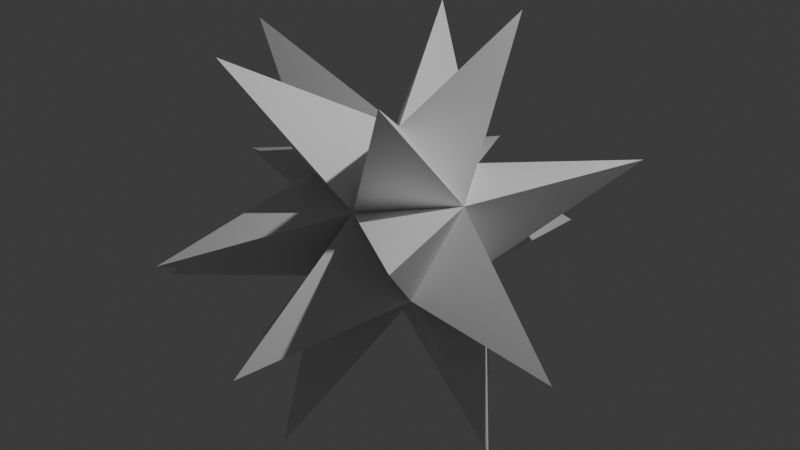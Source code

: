 # Source: obst2.blend  (saved by Blender 4.5.88; exported with 4.5.12 LTS)
import bpy
from mathutils import Matrix  # noqa: F401  (used for matrix-valued properties, if any)

bpy.ops.wm.read_factory_settings(use_empty=True)
scene = bpy.context.scene
scene.name = 'Scene'

# ---- collections
col_collection = bpy.data.collections.new('Collection'); scene.collection.children.link(col_collection)

# ---- materials (node trees are filled in below, after node groups)
mat_material = bpy.data.materials.new('Material')
mat_material.alpha_threshold = 0.0
mat_material.roughness = 0.5
mat_material.line_color = (0.0, 0.0, 0.0, 1.0)

# ---- material node trees
mat_material.use_nodes = True; mat_material.node_tree.nodes.clear()
_N = mat_material.node_tree.nodes; _L = mat_material.node_tree.links
n0 = _N.new('ShaderNodeOutputMaterial'); n0.name = 'Material Output'; n0.location = (200, 100)
n1 = _N.new('ShaderNodeBsdfPrincipled'); n1.name = 'Principled BSDF'; n1.location = (-200, 100)
n1.inputs[3].default_value = 1.45
_L.new(n1.outputs[0], n0.inputs[0])
n0.is_active_output = True

# ---- world
world_world = bpy.data.worlds.new('World'); scene.world = world_world
world_world.use_nodes = True; world_world.node_tree.nodes.clear()
_N = world_world.node_tree.nodes; _L = world_world.node_tree.links
n0 = _N.new('ShaderNodeOutputWorld'); n0.name = 'World Output'; n0.location = (200, 100)
n1 = _N.new('ShaderNodeBackground'); n1.name = 'Background'; n1.location = (-200, 100)
n1.inputs[0].default_value = (0.05088, 0.05088, 0.05088, 1.0)
_L.new(n1.outputs[0], n0.inputs[0])
n0.is_active_output = True
world_world.color = (0.05088, 0.05088, 0.05088)
world_world.sun_shadow_jitter_overblur = 0.0

# ---- cameras
cam_camera = bpy.data.cameras.new('Camera')
cam_camera.clip_end = 100.0
cam_camera.ortho_scale = 7.314

# ---- lights
light_light = bpy.data.lights.new('Light', 'POINT')
light_light.energy = 1000.0
light_light.shadow_soft_size = 0.1

# ---- meshes
me_cube = bpy.data.meshes.new('Cube')
me_cube.from_pydata([(0.0, 0.0, -1.0), (0.7236, -0.5257, -0.4472), (-0.2764, -0.8506, -0.4472), (-0.8944, 0.0, -0.4472), (-0.2764, 0.8506, -0.4472), (0.7236, 0.5257, -0.4472), (0.2764, -0.8506, 0.4472), (-0.7236, -0.5257, 0.4472), (-0.7236, 0.5257, 0.4472), (0.2764, 0.8506, 0.4472), (0.8944, 0.0, 0.4472), (0.0, 0.0, 1.0), (0.1511, -1.7, -1.815), (1.663, -0.3817, -1.815), (-1.57, -0.669, -1.815), (-1.57, 0.669, -1.815), (0.3517, 1.082, -2.216), (2.367, -0.3817, -0.6764), (0.3684, -2.369, -0.6764), (-1.69, -1.7, -0.6764), (-2.139, 1.082, -0.6764), (0.3684, 2.369, -0.6764), (1.69, -1.7, 0.6764), (-0.7697, -2.369, 0.02701), (-2.491, -2.318e-09, 0.02703), (-0.7697, 2.369, 0.02701), (1.69, 1.7, 0.6764), (1.121, -1.287, 1.815), (-0.8771, -1.464, 1.815), (-1.663, -0.3817, 1.815), (-0.8771, 1.464, 1.815), (0.9208, 0.669, 2.216)], [], [(0, 1, 12), (1, 2, 12), (2, 0, 12), (1, 0, 13), (0, 5, 13), (5, 1, 13), (0, 2, 14), (2, 3, 14), (3, 0, 14), (0, 3, 15), (3, 4, 15), (4, 0, 15), (0, 4, 16), (4, 5, 16), (5, 0, 16), (1, 5, 17), (5, 10, 17), (10, 1, 17), (2, 1, 18), (1, 6, 18), (6, 2, 18), (3, 2, 19), (2, 7, 19), (7, 3, 19), (4, 3, 20), (3, 8, 20), (8, 4, 20), (5, 4, 21), (4, 9, 21), (9, 5, 21), (1, 10, 22), (10, 6, 22), (6, 1, 22), (2, 6, 23), (6, 7, 23), (7, 2, 23), (3, 7, 24), (7, 8, 24), (8, 3, 24), (4, 8, 25), (8, 9, 25), (9, 4, 25), (5, 9, 26), (9, 10, 26), (10, 5, 26), (6, 10, 27), (10, 11, 27), (11, 6, 27), (7, 6, 28), (6, 11, 28), (11, 7, 28), (8, 7, 29), (7, 11, 29), (11, 8, 29), (9, 8, 30), (8, 11, 30), (11, 9, 30), (10, 9, 31), (9, 11, 31), (11, 10, 31)])
_uv = me_cube.uv_layers.new(name='UVMap')
_uv.uv.foreach_set('vector', [0.1818, 0.0, 0.2727, 0.1575, 0.1818, 0.07544, 0.2727, 0.1575, 0.09091, 0.1575, 0.2074, 0.1197, 0.09091, 0.1575, 0.1818, 0.0, 0.1562, 0.1197, 0.2727, 0.1575, 0.3636, 0.0, 0.3381, 0.1197, 0.3636, 0.0, 0.4545, 0.1575, 0.3636, 0.07544, 0.4545, 0.1575, 0.2727, 0.1575, 0.3892, 0.1197, 0.9091, 0.0, 1.0, 0.1575, 0.9091, 0.07544, 1.0, 0.1575, 0.8182, 0.1575, 0.9347, 0.1197, 0.8182, 0.1575, 0.9091, 0.0, 0.8835, 0.1197, 0.7273, 0.0, 0.8182, 0.1575, 0.7273, 0.07544, 0.8182, 0.1575, 0.6364, 0.1575, 0.7528, 0.1197, 0.6364, 0.1575, 0.7273, 0.0, 0.7017, 0.1197, 0.5455, 0.0, 0.6364, 0.1575, 0.5455, 0.07544, 0.6364, 0.1575, 0.4545, 0.1575, 0.571, 0.1197, 0.4545, 0.1575, 0.5455, 0.0, 0.5199, 0.1197, 0.2727, 0.1575, 0.4545, 0.1575, 0.3381, 0.1952, 0.4545, 0.1575, 0.3636, 0.3149, 0.3892, 0.1952, 0.3636, 0.3149, 0.2727, 0.1575, 0.3636, 0.2395, 0.09091, 0.1575, 0.2727, 0.1575, 0.1562, 0.1952, 0.2727, 0.1575, 0.1818, 0.3149, 0.2074, 0.1952, 0.1818, 0.3149, 0.09091, 0.1575, 0.1818, 0.2395, 0.8182, 0.1575, 1.0, 0.1575, 0.8835, 0.1952, 1.0, 0.1575, 0.9091, 0.3149, 0.9347, 0.1952, 0.9091, 0.3149, 0.8182, 0.1575, 0.9091, 0.2395, 0.6364, 0.1575, 0.8182, 0.1575, 0.7017, 0.1952, 0.8182, 0.1575, 0.7273, 0.3149, 0.7529, 0.1952, 0.7273, 0.3149, 0.6364, 0.1575, 0.7273, 0.2395, 0.4545, 0.1575, 0.6364, 0.1575, 0.5199, 0.1952, 0.6364, 0.1575, 0.5455, 0.3149, 0.571, 0.1952, 0.5455, 0.3149, 0.4545, 0.1575, 0.5455, 0.2395, 0.2727, 0.1575, 0.3636, 0.3149, 0.2727, 0.2329, 0.3636, 0.3149, 0.1818, 0.3149, 0.2983, 0.2772, 0.1818, 0.3149, 0.2727, 0.1575, 0.2472, 0.2772, 0.09091, 0.1575, 0.1818, 0.3149, 0.09091, 0.2329, 0.1818, 0.3149, 0.0, 0.3149, 0.1165, 0.2772, 0.0, 0.3149, 0.09091, 0.1575, 0.06533, 0.2772, 0.8182, 0.1575, 0.9091, 0.3149, 0.8182, 0.2329, 0.9091, 0.3149, 0.7273, 0.3149, 0.8438, 0.2772, 0.7273, 0.3149, 0.8182, 0.1575, 0.7926, 0.2772, 0.6364, 0.1575, 0.7273, 0.3149, 0.6364, 0.2329, 0.7273, 0.3149, 0.5455, 0.3149, 0.6619, 0.2772, 0.5455, 0.3149, 0.6364, 0.1575, 0.6108, 0.2772, 0.4545, 0.1575, 0.5455, 0.3149, 0.4545, 0.2329, 0.5455, 0.3149, 0.3636, 0.3149, 0.4801, 0.2772, 0.3636, 0.3149, 0.4545, 0.1575, 0.429, 0.2772, 0.1818, 0.3149, 0.3636, 0.3149, 0.2472, 0.3526, 0.3636, 0.3149, 0.2727, 0.4724, 0.2983, 0.3526, 0.2727, 0.4724, 0.1818, 0.3149, 0.2727, 0.3969, 0.0, 0.3149, 0.1818, 0.3149, 0.06533, 0.3526, 0.1818, 0.3149, 0.09091, 0.4724, 0.1165, 0.3526, 0.09091, 0.4724, 0.0, 0.3149, 0.09091, 0.3969, 0.7273, 0.3149, 0.9091, 0.3149, 0.7926, 0.3526, 0.9091, 0.3149, 0.8182, 0.4724, 0.8438, 0.3526, 0.8182, 0.4724, 0.7273, 0.3149, 0.8182, 0.3969, 0.5455, 0.3149, 0.7273, 0.3149, 0.6108, 0.3526, 0.7273, 0.3149, 0.6364, 0.4724, 0.6619, 0.3526, 0.6364, 0.4724, 0.5455, 0.3149, 0.6364, 0.3969, 0.3636, 0.3149, 0.5455, 0.3149, 0.429, 0.3526, 0.5455, 0.3149, 0.4545, 0.4724, 0.4801, 0.3526, 0.4545, 0.4724, 0.3636, 0.3149, 0.4545, 0.3969])
me_cube.materials.append(mat_material)
me_cube.use_mirror_vertex_groups = False
me_cube.update()

# ---- objects
ob_cube = bpy.data.objects.new('Cube', me_cube)
ob_light = bpy.data.objects.new('Light', light_light)
ob_camera = bpy.data.objects.new('Camera', cam_camera)

# ---- transforms, parenting, visibility, modifiers, constraints
ob_cube.location = (0.0, 0.0, 0.0)
ob_cube.lock_rotations_4d = False
ob_cube.empty_display_type = 'ARROWS'
ob_cube.lineart.crease_threshold = 0.0
ob_light.location = (4.076, 1.005, 5.904)
ob_light.rotation_euler = (0.6503, 0.05522, 1.866)
ob_light.lock_rotations_4d = False
ob_light.empty_display_type = 'ARROWS'
ob_light.color = (0.0, 0.0, 0.0, 0.0)
ob_light.lineart.crease_threshold = 0.0
ob_camera.location = (7.359, -6.926, 4.958)
ob_camera.rotation_euler = (1.109, 0.0, 0.8149)
ob_camera.lock_rotations_4d = False
ob_camera.empty_display_type = 'ARROWS'
ob_camera.color = (0.0, 0.0, 0.0, 0.0)
ob_camera.display_type = 'WIRE'
ob_camera.lineart.crease_threshold = 0.0

# ---- collection membership
col_collection.objects.link(ob_cube)
col_collection.objects.link(ob_light)
col_collection.objects.link(ob_camera)

# ---- scene / render settings (as saved in the file)
scene.camera = ob_camera
scene.frame_start = 1; scene.frame_end = 250; scene.frame_set(1)
scene.render.engine = 'BLENDER_EEVEE_NEXT'
bpy.context.view_layer.update()
